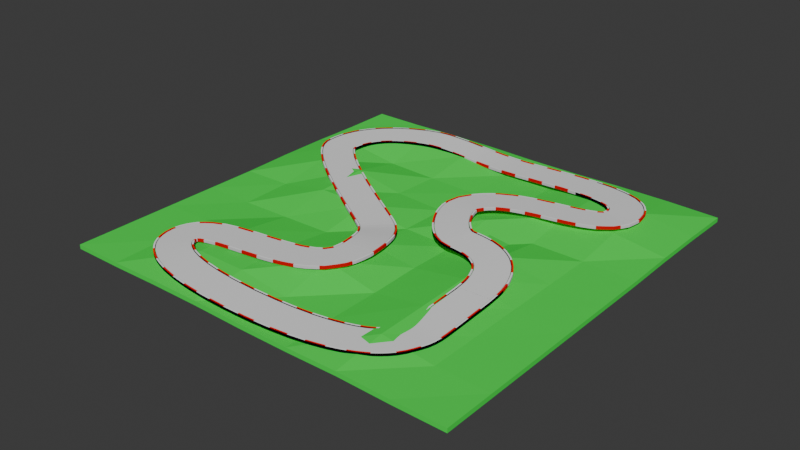 # Source: race-1.blend  (saved by Blender 4.4.32; exported with 4.5.12 LTS)
import bpy
from mathutils import Matrix  # noqa: F401  (used for matrix-valued properties, if any)

bpy.ops.wm.read_factory_settings(use_empty=True)
scene = bpy.context.scene
scene.name = 'Scene'

# ---- collections
col_collection = bpy.data.collections.new('Collection'); scene.collection.children.link(col_collection)

# ---- images (referenced by path relative to the original .blend; pixels are not part of the script)
import os
ASSET_DIR = os.environ.get("B2B_ASSET_DIR", "")  # directory of the original .blend (textures are referenced by path, not embedded)
HERE = os.path.dirname(os.path.abspath(__file__))  # packed textures are extracted next to this script under _unpacked/

def load_image(name, relpath, width, height, colorspace="sRGB"):
    """Load a texture the original file referenced (path relative to the .blend, or extracted next to this script)."""
    p = next((c for c in (os.path.join(HERE, relpath), os.path.join(ASSET_DIR, relpath)) if relpath and os.path.exists(c)), "")
    if p:
        img = bpy.data.images.load(p, check_existing=True)
        img.name = name
    else:  # same state as the original file: an image datablock whose file is absent (Cycles renders it pink)
        img = bpy.data.images.new(name, width, height)
        img.source = "FILE"
        img.filepath = "//" + (relpath or name)
    img.colorspace_settings.name = colorspace
    return img
img_aerial_asphalt_01_diff_4k_jpg = load_image('aerial_asphalt_01_diff_4k.jpg', 'aerial_asphalt_01_diff_4k.jpg', 1024, 1024, 'sRGB')
img_aerial_asphalt_01_disp_4k_png = load_image('aerial_asphalt_01_disp_4k.png', 'aerial_asphalt_01_disp_4k.png', 1024, 1024, 'sRGB')
img_aerial_asphalt_01_rough_4k_jpg = load_image('aerial_asphalt_01_rough_4k.jpg', 'aerial_asphalt_01_rough_4k.jpg', 1024, 1024, 'sRGB')

# ---- materials (node trees are filled in below, after node groups)
mat_grass_simple = bpy.data.materials.new('grass_simple')
mat_grass_simple.alpha_threshold = 0.0
mat_grass_simple.diffuse_color = (0.04473, 0.8003, 0.07771, 1.0)
mat_grass_simple.roughness = 0.5
mat_grass_simple.line_color = (0.0, 0.0, 0.0, 1.0)
mat_road_simple = bpy.data.materials.new('road_simple')
mat_road_rails = bpy.data.materials.new('road-rails')

# ---- material node trees
mat_road_rails.use_nodes = True; mat_road_rails.node_tree.nodes.clear()
_N = mat_road_rails.node_tree.nodes; _L = mat_road_rails.node_tree.links
n0 = _N.new('ShaderNodeBsdfPrincipled'); n0.name = 'Principled BSDF'; n0.location = (83, 300)
n1 = _N.new('ShaderNodeOutputMaterial'); n1.name = 'Material Output'; n1.location = (373, 300)
n2 = _N.new('ShaderNodeTexImage'); n2.name = 'Image Texture'; n2.location = (-712, 76)
n2.image = img_aerial_asphalt_01_diff_4k_jpg
n3 = _N.new('ShaderNodeUVMap'); n3.name = 'UV Map'; n3.location = (-1470, -362)
n4 = _N.new('ShaderNodeTexImage'); n4.name = 'Image Texture.001'; n4.location = (-1007, -515)
n4.image = img_aerial_asphalt_01_disp_4k_png
n5 = _N.new('ShaderNodeSeparateColor'); n5.name = 'Separate Color'; n5.location = (-684, -497)
n6 = _N.new('ShaderNodeNormal'); n6.name = 'Normal'; n6.location = (-631, -695)
n7 = _N.new('ShaderNodeBump'); n7.name = 'Bump'; n7.location = (-298, -395)
n7.width = 152
n7.inputs[0].default_value = 0.1303
n7.inputs[1].default_value = 1.0
n8 = _N.new('ShaderNodeTexImage'); n8.name = 'Image Texture.002'; n8.location = (-712, -212)
n8.image = img_aerial_asphalt_01_rough_4k_jpg
n9 = _N.new('ShaderNodeSeparateXYZ'); n9.name = 'Separate XYZ'; n9.location = (-1070, 465)
n10 = _N.new('ShaderNodeMix'); n10.name = 'Mix'; n10.location = (-194, 416)
n10.data_type = 'RGBA'
n10.inputs[6].default_value = (1.0, 1.0, 1.0, 1.0)
n10.inputs[7].default_value = (1.0, 0.0, 0.001472, 1.0)
n11 = _N.new('ShaderNodeFloatCurve'); n11.name = 'Float Curve.001'; n11.location = (-604, 509)
_c = n11.mapping.curves[0]
while len(_c.points) > 2: _c.points.remove(_c.points[-1])
_c.points[0].location = (0.0, 0.0); _c.points[0].handle_type = 'AUTO'
_c.points[1].location = (0.34, 0.0); _c.points[1].handle_type = 'VECTOR'
_p = _c.points.new(0.3401, 1.0); _p.handle_type = 'VECTOR'
n11.mapping.update()
n12 = _N.new('ShaderNodeMath'); n12.name = 'Math'; n12.location = (-829, 392)
n12.operation = 'MODULO'
n12.inputs[1].default_value = 0.7
_L.new(n0.outputs[0], n1.inputs[0])
_L.new(n3.outputs[0], n2.inputs[0])
_L.new(n10.outputs[2], n0.inputs[0])
_L.new(n4.outputs[0], n5.inputs[0])
_L.new(n6.outputs[0], n7.inputs[4])
_L.new(n5.outputs[2], n7.inputs[3])
_L.new(n7.outputs[0], n0.inputs[5])
_L.new(n3.outputs[0], n8.inputs[0])
_L.new(n3.outputs[0], n4.inputs[0])
_L.new(n3.outputs[0], n9.inputs[0])
_L.new(n8.outputs[0], n0.inputs[2])
_L.new(n11.outputs[0], n10.inputs[0])
_L.new(n12.outputs[0], n11.inputs[1])
_L.new(n9.outputs[0], n12.inputs[0])
n1.is_active_output = True

# ---- world
world_world = bpy.data.worlds.new('World'); scene.world = world_world
world_world.use_nodes = True; world_world.node_tree.nodes.clear()
_N = world_world.node_tree.nodes; _L = world_world.node_tree.links
n0 = _N.new('ShaderNodeOutputWorld'); n0.name = 'World Output'; n0.location = (300, 300)
n1 = _N.new('ShaderNodeBackground'); n1.name = 'Background'; n1.location = (10, 300)
n1.inputs[0].default_value = (0.05088, 0.05088, 0.05088, 1.0)
_L.new(n1.outputs[0], n0.inputs[0])
n0.is_active_output = True
world_world.color = (0.05088, 0.05088, 0.05088)
world_world.sun_shadow_jitter_overblur = 0.0

# ---- meshes
me_cube = bpy.data.meshes.new('Cube')
me_cube.from_pydata([(5.02, 5.02, 0.05295), (5.02, 5.02, -0.05295), (5.02, -5.02, 0.05295), (5.02, -5.02, -0.05295), (-5.02, 5.02, 0.05295), (-5.02, 5.02, -0.05295), (-5.02, -5.02, 0.05295), (-5.02, -5.02, -0.05295), (3.765, 5.02, -0.03006), (2.51, 5.02, -0.03006), (1.255, 5.02, -0.05295), (0.0, 5.02, -0.05295), (-1.255, 5.02, -0.03006), (-2.51, 5.02, -0.03006), (-3.765, 5.02, -0.05295), (3.765, -5.02, 0.05295), (2.51, -5.02, 0.07682), (1.255, -5.02, 0.05295), (0.0, -5.02, 0.05295), (-1.255, -5.02, 0.07682), (-2.51, -5.02, 0.07682), (-3.765, -5.02, 0.05295), (-3.765, -5.02, -0.05295), (-2.51, -5.02, -0.03006), (-1.255, -5.02, -0.03006), (0.0, -5.02, -0.05295), (1.255, -5.02, -0.05295), (2.51, -5.02, -0.03006), (3.765, -5.02, -0.05295), (-3.765, 5.02, 0.05295), (-2.51, 5.02, 0.07682), (-1.255, 5.02, 0.07682), (0.0, 5.02, 0.05295), (1.255, 5.02, 0.05295), (2.51, 5.02, 0.07682), (3.765, 5.02, 0.07682), (-5.02, 3.765, -0.05295), (-5.02, 2.51, -0.03006), (-5.02, 1.255, -0.03006), (-5.02, 0.0, -0.05295), (-5.02, -1.255, -0.05295), (-5.02, -2.51, -0.05295), (-5.02, -3.765, -0.05295), (5.02, 3.765, 0.07682), (5.02, 2.51, 0.07682), (5.02, 1.255, 0.05295), (5.02, 0.0, 0.05295), (5.02, -1.255, 0.05295), (5.02, -2.51, 0.05295), (5.02, -3.765, 0.05295), (-5.02, -3.765, 0.05295), (-5.02, -2.51, 0.05295), (-5.02, -1.255, 0.05295), (-5.02, 0.0, 0.05295), (-5.02, 1.255, 0.07682), (-5.02, 2.51, 0.07682), (-5.02, 3.765, 0.05295), (5.02, -3.765, -0.05295), (5.02, -2.51, -0.05295), (5.02, -1.255, -0.05295), (5.02, 0.0, -0.05295), (5.02, 1.255, -0.05295), (5.02, 2.51, -0.03006), (5.02, 3.765, -0.03006), (-3.765, 3.765, -0.03006), (-3.765, 2.51, 0.1376), (-3.765, 1.255, 0.1729), (-3.765, 0.0, -0.03006), (-3.765, -1.255, -0.05295), (-3.765, -2.51, -0.03006), (-3.765, -3.765, -0.03006), (-2.51, 3.765, 0.1376), (-2.51, 2.51, 0.004683), (-2.51, 1.255, 0.2517), (-2.51, 0.0, 0.1993), (-2.51, -1.255, -0.03006), (-2.51, -2.51, 0.1376), (-2.51, -3.765, 0.1376), (-1.255, 3.765, 0.1376), (-1.255, 2.51, -0.03006), (-1.255, 1.255, 0.007744), (-1.255, 0.0, 0.1826), (-1.255, -1.255, -0.003839), (-1.255, -2.51, 0.1376), (-1.255, -3.765, 0.1376), (0.0, 3.765, -0.03006), (0.0, 2.51, -0.05295), (0.0, 1.255, -0.03006), (0.0, 0.0, -0.003839), (0.0, -1.255, 0.1376), (0.0, -2.51, -0.03006), (0.0, -3.765, -0.03006), (1.255, 3.765, -0.03006), (1.255, 2.51, -0.03006), (1.255, 1.255, 0.1376), (1.255, 0.0, -0.03006), (1.255, -1.255, -0.001765), (1.255, -2.51, -0.03006), (1.255, -3.765, -0.03006), (2.51, 3.765, 0.1376), (2.51, 2.51, 0.1376), (2.51, 1.255, -0.03006), (2.51, 0.0, 0.1664), (2.51, -1.255, 0.1994), (2.51, -2.51, 0.1664), (2.51, -3.765, 0.1376), (3.765, 3.765, 0.1376), (3.765, 2.51, 0.1376), (3.765, 1.255, -0.03006), (3.765, 0.0, -0.03006), (3.765, -1.255, -0.02498), (3.765, -2.51, -0.03006), (3.765, -3.765, -0.03006), (3.765, 3.765, 0.246), (3.765, 2.51, 0.246), (3.765, 1.255, 0.07682), (3.765, 0.0, 0.07682), (3.765, -1.255, 0.08188), (3.765, -2.51, 0.07682), (3.765, -3.765, 0.07682), (2.51, 3.765, 0.246), (2.51, 2.51, 0.246), (2.51, 1.255, 0.07682), (2.51, 0.0, 0.2733), (2.51, -1.255, 0.3092), (2.51, -2.51, 0.2733), (2.51, -3.765, 0.246), (1.255, 3.765, 0.07682), (1.255, 2.51, 0.07682), (1.255, 1.255, 0.246), (1.255, 0.0, 0.07682), (1.255, -1.255, 0.1058), (1.255, -2.51, 0.07682), (1.255, -3.765, 0.07682), (0.0, 3.765, 0.07682), (0.0, 2.51, 0.05295), (0.0, 1.255, 0.07682), (0.0, 0.0, 0.1037), (0.0, -1.255, 0.246), (0.0, -2.51, 0.3513), (0.0, -3.765, 0.07682), (-1.255, 3.765, 0.246), (-1.255, 2.51, 0.07682), (-1.255, 1.255, 0.1325), (-1.255, 0.0, 0.2922), (-1.255, -1.255, 0.1037), (-1.255, -2.51, 0.246), (-1.255, -3.765, 0.246), (-2.51, 3.765, 0.3475), (-2.51, 2.51, 0.1124), (-2.51, 1.255, 0.3622), (-2.51, 0.0, 0.3041), (-2.51, -1.255, 0.07682), (-2.51, -2.51, 0.246), (-2.51, -3.765, 0.246), (-3.765, 3.765, 0.07682), (-3.765, 2.51, 0.2978), (-3.765, 1.255, 0.2795), (-3.765, 0.0, 0.07682), (-3.765, -1.255, 0.05295), (-3.765, -2.51, 0.07682), (-3.765, -3.765, 0.07682)], [], [(161, 50, 6, 21), (22, 21, 6, 7), (36, 56, 4, 5), (112, 57, 3, 28), (57, 49, 2, 3), (8, 35, 0, 1), (5, 4, 29, 14), (14, 29, 30, 13), (13, 30, 31, 12), (12, 31, 32, 11), (11, 32, 33, 10), (10, 33, 34, 9), (9, 34, 35, 8), (42, 70, 22, 7), (70, 77, 23, 22), (77, 84, 24, 23), (84, 91, 25, 24), (91, 98, 26, 25), (98, 105, 27, 26), (105, 112, 28, 27), (3, 2, 15, 28), (28, 15, 16, 27), (27, 16, 17, 26), (26, 17, 18, 25), (25, 18, 19, 24), (24, 19, 20, 23), (23, 20, 21, 22), (49, 119, 15, 2), (119, 126, 16, 15), (126, 133, 17, 16), (133, 140, 18, 17), (140, 147, 19, 18), (147, 154, 20, 19), (154, 161, 21, 20), (30, 29, 155, 148), (148, 155, 156, 149), (149, 156, 157, 150), (150, 157, 158, 151), (151, 158, 159, 152), (152, 159, 160, 153), (153, 160, 161, 154), (31, 30, 148, 141), (141, 148, 149, 142), (142, 149, 150, 143), (143, 150, 151, 144), (144, 151, 152, 145), (145, 152, 153, 146), (146, 153, 154, 147), (32, 31, 141, 134), (134, 141, 142, 135), (135, 142, 143, 136), (136, 143, 144, 137), (137, 144, 145, 138), (138, 145, 146, 139), (139, 146, 147, 140), (33, 32, 134, 127), (127, 134, 135, 128), (128, 135, 136, 129), (129, 136, 137, 130), (130, 137, 138, 131), (131, 138, 139, 132), (132, 139, 140, 133), (34, 33, 127, 120), (120, 127, 128, 121), (121, 128, 129, 122), (122, 129, 130, 123), (123, 130, 131, 124), (124, 131, 132, 125), (125, 132, 133, 126), (35, 34, 120, 113), (113, 120, 121, 114), (114, 121, 122, 115), (115, 122, 123, 116), (116, 123, 124, 117), (117, 124, 125, 118), (118, 125, 126, 119), (0, 35, 113, 43), (43, 113, 114, 44), (44, 114, 115, 45), (45, 115, 116, 46), (46, 116, 117, 47), (47, 117, 118, 48), (48, 118, 119, 49), (9, 8, 106, 99), (99, 106, 107, 100), (100, 107, 108, 101), (101, 108, 109, 102), (102, 109, 110, 103), (103, 110, 111, 104), (104, 111, 112, 105), (10, 9, 99, 92), (92, 99, 100, 93), (93, 100, 101, 94), (94, 101, 102, 95), (95, 102, 103, 96), (96, 103, 104, 97), (97, 104, 105, 98), (11, 10, 92, 85), (85, 92, 93, 86), (86, 93, 94, 87), (87, 94, 95, 88), (88, 95, 96, 89), (89, 96, 97, 90), (90, 97, 98, 91), (12, 11, 85, 78), (78, 85, 86, 79), (79, 86, 87, 80), (80, 87, 88, 81), (81, 88, 89, 82), (82, 89, 90, 83), (83, 90, 91, 84), (13, 12, 78, 71), (71, 78, 79, 72), (72, 79, 80, 73), (73, 80, 81, 74), (74, 81, 82, 75), (75, 82, 83, 76), (76, 83, 84, 77), (14, 13, 71, 64), (64, 71, 72, 65), (65, 72, 73, 66), (66, 73, 74, 67), (67, 74, 75, 68), (68, 75, 76, 69), (69, 76, 77, 70), (5, 14, 64, 36), (36, 64, 65, 37), (37, 65, 66, 38), (38, 66, 67, 39), (39, 67, 68, 40), (40, 68, 69, 41), (41, 69, 70, 42), (1, 0, 43, 63), (63, 43, 44, 62), (62, 44, 45, 61), (61, 45, 46, 60), (60, 46, 47, 59), (59, 47, 48, 58), (58, 48, 49, 57), (8, 1, 63, 106), (106, 63, 62, 107), (107, 62, 61, 108), (108, 61, 60, 109), (109, 60, 59, 110), (110, 59, 58, 111), (111, 58, 57, 112), (7, 6, 50, 42), (42, 50, 51, 41), (41, 51, 52, 40), (40, 52, 53, 39), (39, 53, 54, 38), (38, 54, 55, 37), (37, 55, 56, 36), (29, 4, 56, 155), (155, 56, 55, 156), (156, 55, 54, 157), (157, 54, 53, 158), (158, 53, 52, 159), (159, 52, 51, 160), (160, 51, 50, 161)])
_uv = me_cube.uv_layers.new(name='UVMap')
_uv.uv.foreach_set('vector', [0.8438, 0.7188, 0.875, 0.7188, 0.875, 0.75, 0.8438, 0.75, 0.375, 0.9688, 0.625, 0.9688, 0.625, 1.0, 0.375, 1.0, 0.375, 0.2188, 0.625, 0.2188, 0.625, 0.25, 0.375, 0.25, 0.3438, 0.7188, 0.375, 0.7188, 0.375, 0.75, 0.3438, 0.75, 0.375, 0.7188, 0.625, 0.7188, 0.625, 0.75, 0.375, 0.75, 0.375, 0.4688, 0.625, 0.4688, 0.625, 0.5, 0.375, 0.5, 0.375, 0.25, 0.625, 0.25, 0.625, 0.2812, 0.375, 0.2812, 0.375, 0.2812, 0.625, 0.2812, 0.625, 0.3125, 0.375, 0.3125, 0.375, 0.3125, 0.625, 0.3125, 0.625, 0.3438, 0.375, 0.3438, 0.375, 0.3438, 0.625, 0.3438, 0.625, 0.375, 0.375, 0.375, 0.375, 0.375, 0.625, 0.375, 0.625, 0.4062, 0.375, 0.4062, 0.375, 0.4062, 0.625, 0.4062, 0.625, 0.4375, 0.375, 0.4375, 0.375, 0.4375, 0.625, 0.4375, 0.625, 0.4688, 0.375, 0.4688, 0.125, 0.7188, 0.1562, 0.7188, 0.1562, 0.75, 0.125, 0.75, 0.1562, 0.7188, 0.1875, 0.7188, 0.1875, 0.75, 0.1562, 0.75, 0.1875, 0.7188, 0.2188, 0.7188, 0.2188, 0.75, 0.1875, 0.75, 0.2188, 0.7188, 0.25, 0.7188, 0.25, 0.75, 0.2188, 0.75, 0.25, 0.7188, 0.2812, 0.7188, 0.2812, 0.75, 0.25, 0.75, 0.2812, 0.7188, 0.3125, 0.7188, 0.3125, 0.75, 0.2812, 0.75, 0.3125, 0.7188, 0.3438, 0.7188, 0.3438, 0.75, 0.3125, 0.75, 0.375, 0.75, 0.625, 0.75, 0.625, 0.7812, 0.375, 0.7812, 0.375, 0.7812, 0.625, 0.7812, 0.625, 0.8125, 0.375, 0.8125, 0.375, 0.8125, 0.625, 0.8125, 0.625, 0.8438, 0.375, 0.8438, 0.375, 0.8438, 0.625, 0.8438, 0.625, 0.875, 0.375, 0.875, 0.375, 0.875, 0.625, 0.875, 0.625, 0.9062, 0.375, 0.9062, 0.375, 0.9062, 0.625, 0.9062, 0.625, 0.9375, 0.375, 0.9375, 0.375, 0.9375, 0.625, 0.9375, 0.625, 0.9688, 0.375, 0.9688, 0.625, 0.7188, 0.6562, 0.7188, 0.6562, 0.75, 0.625, 0.75, 0.6562, 0.7188, 0.6875, 0.7188, 0.6875, 0.75, 0.6562, 0.75, 0.6875, 0.7188, 0.7188, 0.7188, 0.7188, 0.75, 0.6875, 0.75, 0.7188, 0.7188, 0.75, 0.7188, 0.75, 0.75, 0.7188, 0.75, 0.75, 0.7188, 0.7812, 0.7188, 0.7812, 0.75, 0.75, 0.75, 0.7812, 0.7188, 0.8125, 0.7188, 0.8125, 0.75, 0.7812, 0.75, 0.8125, 0.7188, 0.8438, 0.7188, 0.8438, 0.75, 0.8125, 0.75, 0.8125, 0.5, 0.8438, 0.5, 0.8438, 0.5312, 0.8125, 0.5312, 0.8125, 0.5312, 0.8438, 0.5312, 0.8438, 0.5625, 0.8125, 0.5625, 0.8125, 0.5625, 0.8438, 0.5625, 0.8438, 0.5938, 0.8125, 0.5938, 0.8125, 0.5938, 0.8438, 0.5938, 0.8438, 0.625, 0.8125, 0.625, 0.8125, 0.625, 0.8438, 0.625, 0.8438, 0.6562, 0.8125, 0.6562, 0.8125, 0.6562, 0.8438, 0.6562, 0.8437, 0.6875, 0.8125, 0.6875, 0.8125, 0.6875, 0.8437, 0.6875, 0.8438, 0.7188, 0.8125, 0.7188, 0.7812, 0.5, 0.8125, 0.5, 0.8125, 0.5312, 0.7812, 0.5312, 0.7812, 0.5312, 0.8125, 0.5312, 0.8125, 0.5625, 0.7812, 0.5625, 0.7812, 0.5625, 0.8125, 0.5625, 0.8125, 0.5938, 0.7812, 0.5938, 0.7812, 0.5938, 0.8125, 0.5938, 0.8125, 0.625, 0.7812, 0.625, 0.7812, 0.625, 0.8125, 0.625, 0.8125, 0.6562, 0.7812, 0.6562, 0.7812, 0.6562, 0.8125, 0.6562, 0.8125, 0.6875, 0.7812, 0.6875, 0.7812, 0.6875, 0.8125, 0.6875, 0.8125, 0.7188, 0.7812, 0.7188, 0.75, 0.5, 0.7812, 0.5, 0.7812, 0.5312, 0.75, 0.5312, 0.75, 0.5312, 0.7812, 0.5312, 0.7812, 0.5625, 0.75, 0.5625, 0.75, 0.5625, 0.7812, 0.5625, 0.7812, 0.5938, 0.75, 0.5938, 0.75, 0.5938, 0.7812, 0.5938, 0.7812, 0.625, 0.75, 0.625, 0.75, 0.625, 0.7812, 0.625, 0.7812, 0.6562, 0.75, 0.6562, 0.75, 0.6562, 0.7812, 0.6562, 0.7812, 0.6875, 0.75, 0.6875, 0.75, 0.6875, 0.7812, 0.6875, 0.7812, 0.7188, 0.75, 0.7188, 0.7188, 0.5, 0.75, 0.5, 0.75, 0.5312, 0.7188, 0.5312, 0.7188, 0.5312, 0.75, 0.5312, 0.75, 0.5625, 0.7188, 0.5625, 0.7188, 0.5625, 0.75, 0.5625, 0.75, 0.5938, 0.7188, 0.5938, 0.7188, 0.5938, 0.75, 0.5938, 0.75, 0.625, 0.7188, 0.625, 0.7188, 0.625, 0.75, 0.625, 0.75, 0.6562, 0.7188, 0.6562, 0.7188, 0.6562, 0.75, 0.6562, 0.75, 0.6875, 0.7188, 0.6875, 0.7188, 0.6875, 0.75, 0.6875, 0.75, 0.7188, 0.7188, 0.7188, 0.6875, 0.5, 0.7188, 0.5, 0.7188, 0.5312, 0.6875, 0.5312, 0.6875, 0.5312, 0.7188, 0.5312, 0.7188, 0.5625, 0.6875, 0.5625, 0.6875, 0.5625, 0.7188, 0.5625, 0.7188, 0.5938, 0.6875, 0.5938, 0.6875, 0.5938, 0.7188, 0.5938, 0.7188, 0.625, 0.6875, 0.625, 0.6875, 0.625, 0.7188, 0.625, 0.7188, 0.6562, 0.6875, 0.6562, 0.6875, 0.6562, 0.7188, 0.6562, 0.7188, 0.6875, 0.6875, 0.6875, 0.6875, 0.6875, 0.7188, 0.6875, 0.7188, 0.7188, 0.6875, 0.7188, 0.6562, 0.5, 0.6875, 0.5, 0.6875, 0.5312, 0.6562, 0.5312, 0.6562, 0.5312, 0.6875, 0.5312, 0.6875, 0.5625, 0.6562, 0.5625, 0.6562, 0.5625, 0.6875, 0.5625, 0.6875, 0.5938, 0.6562, 0.5938, 0.6562, 0.5938, 0.6875, 0.5938, 0.6875, 0.625, 0.6563, 0.625, 0.6563, 0.625, 0.6875, 0.625, 0.6875, 0.6562, 0.6563, 0.6562, 0.6563, 0.6562, 0.6875, 0.6562, 0.6875, 0.6875, 0.6562, 0.6875, 0.6562, 0.6875, 0.6875, 0.6875, 0.6875, 0.7188, 0.6562, 0.7188, 0.625, 0.5, 0.6562, 0.5, 0.6562, 0.5312, 0.625, 0.5312, 0.625, 0.5312, 0.6562, 0.5312, 0.6562, 0.5625, 0.625, 0.5625, 0.625, 0.5625, 0.6562, 0.5625, 0.6562, 0.5938, 0.625, 0.5938, 0.625, 0.5938, 0.6562, 0.5938, 0.6563, 0.625, 0.625, 0.625, 0.625, 0.625, 0.6563, 0.625, 0.6563, 0.6562, 0.625, 0.6562, 0.625, 0.6562, 0.6563, 0.6562, 0.6562, 0.6875, 0.625, 0.6875, 0.625, 0.6875, 0.6562, 0.6875, 0.6562, 0.7188, 0.625, 0.7188, 0.3125, 0.5, 0.3438, 0.5, 0.3438, 0.5312, 0.3125, 0.5312, 0.3125, 0.5312, 0.3438, 0.5312, 0.3438, 0.5625, 0.3125, 0.5625, 0.3125, 0.5625, 0.3438, 0.5625, 0.3437, 0.5938, 0.3125, 0.5938, 0.3125, 0.5938, 0.3437, 0.5938, 0.3437, 0.625, 0.3125, 0.625, 0.3125, 0.625, 0.3437, 0.625, 0.3437, 0.6562, 0.3125, 0.6562, 0.3125, 0.6562, 0.3437, 0.6562, 0.3437, 0.6875, 0.3125, 0.6875, 0.3125, 0.6875, 0.3437, 0.6875, 0.3438, 0.7188, 0.3125, 0.7188, 0.2812, 0.5, 0.3125, 0.5, 0.3125, 0.5312, 0.2812, 0.5312, 0.2812, 0.5312, 0.3125, 0.5312, 0.3125, 0.5625, 0.2812, 0.5625, 0.2812, 0.5625, 0.3125, 0.5625, 0.3125, 0.5938, 0.2812, 0.5938, 0.2812, 0.5938, 0.3125, 0.5938, 0.3125, 0.625, 0.2812, 0.625, 0.2812, 0.625, 0.3125, 0.625, 0.3125, 0.6562, 0.2812, 0.6562, 0.2812, 0.6562, 0.3125, 0.6562, 0.3125, 0.6875, 0.2812, 0.6875, 0.2812, 0.6875, 0.3125, 0.6875, 0.3125, 0.7188, 0.2812, 0.7188, 0.25, 0.5, 0.2812, 0.5, 0.2812, 0.5312, 0.25, 0.5312, 0.25, 0.5312, 0.2812, 0.5312, 0.2812, 0.5625, 0.25, 0.5625, 0.25, 0.5625, 0.2812, 0.5625, 0.2812, 0.5938, 0.25, 0.5938, 0.25, 0.5938, 0.2812, 0.5938, 0.2812, 0.625, 0.25, 0.625, 0.25, 0.625, 0.2812, 0.625, 0.2812, 0.6562, 0.25, 0.6562, 0.25, 0.6562, 0.2812, 0.6562, 0.2812, 0.6875, 0.25, 0.6875, 0.25, 0.6875, 0.2812, 0.6875, 0.2812, 0.7188, 0.25, 0.7188, 0.2188, 0.5, 0.25, 0.5, 0.25, 0.5312, 0.2188, 0.5312, 0.2188, 0.5312, 0.25, 0.5312, 0.25, 0.5625, 0.2188, 0.5625, 0.2188, 0.5625, 0.25, 0.5625, 0.25, 0.5938, 0.2188, 0.5938, 0.2188, 0.5938, 0.25, 0.5938, 0.25, 0.625, 0.2188, 0.625, 0.2188, 0.625, 0.25, 0.625, 0.25, 0.6562, 0.2188, 0.6562, 0.2188, 0.6562, 0.25, 0.6562, 0.25, 0.6875, 0.2188, 0.6875, 0.2188, 0.6875, 0.25, 0.6875, 0.25, 0.7188, 0.2188, 0.7188, 0.1875, 0.5, 0.2188, 0.5, 0.2188, 0.5312, 0.1875, 0.5312, 0.1875, 0.5312, 0.2188, 0.5312, 0.2188, 0.5625, 0.1875, 0.5625, 0.1875, 0.5625, 0.2188, 0.5625, 0.2188, 0.5938, 0.1875, 0.5938, 0.1875, 0.5938, 0.2188, 0.5938, 0.2188, 0.625, 0.1875, 0.625, 0.1875, 0.625, 0.2188, 0.625, 0.2188, 0.6562, 0.1875, 0.6562, 0.1875, 0.6562, 0.2188, 0.6562, 0.2188, 0.6875, 0.1875, 0.6875, 0.1875, 0.6875, 0.2188, 0.6875, 0.2188, 0.7188, 0.1875, 0.7188, 0.1562, 0.5, 0.1875, 0.5, 0.1875, 0.5312, 0.1562, 0.5312, 0.1562, 0.5312, 0.1875, 0.5312, 0.1875, 0.5625, 0.1562, 0.5625, 0.1562, 0.5625, 0.1875, 0.5625, 0.1875, 0.5938, 0.1562, 0.5938, 0.1562, 0.5938, 0.1875, 0.5938, 0.1875, 0.625, 0.1562, 0.625, 0.1562, 0.625, 0.1875, 0.625, 0.1875, 0.6562, 0.1562, 0.6562, 0.1562, 0.6562, 0.1875, 0.6562, 0.1875, 0.6875, 0.1562, 0.6875, 0.1562, 0.6875, 0.1875, 0.6875, 0.1875, 0.7188, 0.1562, 0.7188, 0.125, 0.5, 0.1562, 0.5, 0.1562, 0.5312, 0.125, 0.5312, 0.125, 0.5312, 0.1562, 0.5312, 0.1562, 0.5625, 0.125, 0.5625, 0.125, 0.5625, 0.1562, 0.5625, 0.1562, 0.5938, 0.125, 0.5938, 0.125, 0.5938, 0.1562, 0.5938, 0.1562, 0.625, 0.125, 0.625, 0.125, 0.625, 0.1562, 0.625, 0.1562, 0.6562, 0.125, 0.6562, 0.125, 0.6562, 0.1562, 0.6562, 0.1562, 0.6875, 0.125, 0.6875, 0.125, 0.6875, 0.1562, 0.6875, 0.1562, 0.7188, 0.125, 0.7188, 0.375, 0.5, 0.625, 0.5, 0.625, 0.5312, 0.375, 0.5312, 0.375, 0.5312, 0.625, 0.5312, 0.625, 0.5625, 0.375, 0.5625, 0.375, 0.5625, 0.625, 0.5625, 0.625, 0.5938, 0.375, 0.5938, 0.375, 0.5938, 0.625, 0.5938, 0.625, 0.625, 0.375, 0.625, 0.375, 0.625, 0.625, 0.625, 0.625, 0.6562, 0.375, 0.6562, 0.375, 0.6562, 0.625, 0.6562, 0.625, 0.6875, 0.375, 0.6875, 0.375, 0.6875, 0.625, 0.6875, 0.625, 0.7188, 0.375, 0.7188, 0.3438, 0.5, 0.375, 0.5, 0.375, 0.5312, 0.3438, 0.5312, 0.3438, 0.5312, 0.375, 0.5312, 0.375, 0.5625, 0.3438, 0.5625, 0.3438, 0.5625, 0.375, 0.5625, 0.375, 0.5938, 0.3437, 0.5938, 0.3437, 0.5938, 0.375, 0.5938, 0.375, 0.625, 0.3437, 0.625, 0.3437, 0.625, 0.375, 0.625, 0.375, 0.6562, 0.3437, 0.6562, 0.3437, 0.6562, 0.375, 0.6562, 0.375, 0.6875, 0.3437, 0.6875, 0.3437, 0.6875, 0.375, 0.6875, 0.375, 0.7188, 0.3438, 0.7188, 0.375, 0.0, 0.625, 0.0, 0.625, 0.03125, 0.375, 0.03125, 0.375, 0.03125, 0.625, 0.03125, 0.625, 0.0625, 0.375, 0.0625, 0.375, 0.0625, 0.625, 0.0625, 0.625, 0.09375, 0.375, 0.09375, 0.375, 0.09375, 0.625, 0.09375, 0.625, 0.125, 0.375, 0.125, 0.375, 0.125, 0.625, 0.125, 0.625, 0.1562, 0.375, 0.1562, 0.375, 0.1562, 0.625, 0.1562, 0.625, 0.1875, 0.375, 0.1875, 0.375, 0.1875, 0.625, 0.1875, 0.625, 0.2188, 0.375, 0.2188, 0.8438, 0.5, 0.875, 0.5, 0.875, 0.5312, 0.8438, 0.5312, 0.8438, 0.5312, 0.875, 0.5312, 0.875, 0.5625, 0.8438, 0.5625, 0.8438, 0.5625, 0.875, 0.5625, 0.875, 0.5938, 0.8438, 0.5938, 0.8438, 0.5938, 0.875, 0.5938, 0.875, 0.625, 0.8438, 0.625, 0.8438, 0.625, 0.875, 0.625, 0.875, 0.6562, 0.8438, 0.6562, 0.8438, 0.6562, 0.875, 0.6562, 0.875, 0.6875, 0.8437, 0.6875, 0.8437, 0.6875, 0.875, 0.6875, 0.875, 0.7188, 0.8438, 0.7188])
me_cube.materials.append(mat_grass_simple)
me_cube.use_mirror_vertex_groups = False
me_cube.update()
me_cube_001 = bpy.data.meshes.new('Cube.001')
me_cube_001.from_pydata([(-0.06223, 0.06469, 0.0001526), (-0.06223, 0.06469, 0.3718), (0.01346, 0.06469, 0.3718), (0.01346, 0.06469, 0.0001526), (-0.06223, -0.06469, 0.3718), (-0.06223, -0.06469, 0.0001526), (0.01346, -0.06469, 0.0001526), (0.01346, -0.06469, 0.3718)], [], [(3, 2, 7, 6), (1, 0, 5, 4), (6, 5, 0, 3), (5, 6, 7, 4), (7, 2, 1, 4), (1, 2, 3, 0)])
_uv = me_cube_001.uv_layers.new(name='UVMap')
_uv.uv.foreach_set('vector', [0.08775, 0.4996, 0.08775, 0.9996, 0.0007306, 0.9996, 0.0007306, 0.4996, 0.08775, 0.9996, 0.08775, 0.4996, 0.0007306, 0.4996, 0.0007306, 0.9996, 0.0697, 0.6626, 0.01879, 0.6626, 0.01879, 0.8366, 0.0697, 0.8366, 0.01879, 0.4996, 0.0697, 0.4996, 0.0697, 0.9996, 0.01879, 0.9996, 0.0697, 0.6626, 0.0697, 0.8366, 0.01879, 0.8366, 0.01879, 0.6626, 0.01879, 0.9996, 0.0697, 0.9996, 0.0697, 0.4996, 0.01879, 0.4996])
me_cube_001.materials.append(mat_road_simple)
me_cube_001.update()
me_cube_002 = bpy.data.meshes.new('Cube.002')
me_cube_002.from_pydata([(-0.04183, -0.06469, 0.3883), (-0.04183, -0.06469, 0.4249), (-0.04183, 0.06469, 0.3883), (-0.04183, 0.06469, 0.4249), (0.02233, -0.06469, 0.3883), (0.02233, -0.06469, 0.4249), (0.02233, 0.06469, 0.3883), (0.02233, 0.06469, 0.4249)], [], [(0, 1, 3, 2), (2, 3, 7, 6), (6, 7, 5, 4), (4, 5, 1, 0), (2, 6, 4, 0), (7, 3, 1, 5)])
_uv = me_cube_002.uv_layers.new(name='UVMap')
_uv.uv.foreach_set('vector', [0.001374, 0.9133, 0.001374, 0.9982, 0.1157, 0.9982, 0.1157, 0.9133, 0.1157, 0.9133, 0.1157, 0.9982, 0.1157, 0.9982, 0.1157, 0.9133, 0.1157, 0.9133, 0.1157, 0.9982, 0.001374, 0.9982, 0.001374, 0.9133, 0.001374, 0.9133, 0.001374, 0.9982, 0.001374, 0.9982, 0.001374, 0.9133, 0.1157, 0.9133, 0.1157, 0.9133, 0.001374, 0.9133, 0.001374, 0.9133, 0.1157, 0.9982, 0.1157, 0.9982, 0.001374, 0.9982, 0.001374, 0.9982])
me_cube_002.materials.append(mat_road_rails)
me_cube_002.update()

# ---- curves / text
cu_nurbspath = bpy.data.curves.new('NurbsPath', 'CURVE')
cu_nurbspath.dimensions = '3D'
_sp = cu_nurbspath.splines.new('BEZIER'); _sp.bezier_points.add(11)
_sp.bezier_points.foreach_set('co', [2.974, -3.634, -0.1772, -0.4726, -4.68, -0.1384, -3.433, -3.453, -0.09967, -0.005221, -1.823, 0.0, -0.496, -0.6011, -0.09333, -4.034, 2.124, 0.0, -2.596, 3.999, 0.0, -0.2182, 4.26, -0.181, 3.731, 3.182, 0.0, 0.7062, 1.416, 0.0, 1.525, 0.1046, 0.0, 3.135, -1.619, -0.08859])
_sp.bezier_points.foreach_set('handle_left', [3.186, -3.146, -0.1772, 2.068, -4.639, -0.2112, -3.476, -3.984, -0.09967, 0.1041, -3.316, 0.0, -0.2622, -0.8032, -0.09333, -3.974, 1.399, 0.0, -3.252, 3.753, 0.0, -1.335, 4.297, -0.181, 3.715, 4.488, 0.0, 1.184, 2.656, 0.0, 1.137, 0.1407, 0.0, 3.135, 0.0762, 0.008646])
_sp.bezier_points.foreach_set('handle_right', [2.795, -4.046, -0.1772, -3.013, -4.722, -0.06567, -3.336, -2.318, -0.09967, -0.05989, -1.077, 0.0, -0.7297, -0.399, -0.09333, -4.123, 3.207, 0.0, -1.939, 4.245, 0.0, 0.8987, 4.223, -0.181, 3.746, 1.876, 0.0, 0.577, 1.081, 0.0, 1.84, 0.07514, 0.0, 3.135, -3.315, -0.1858])
_sp.order_u = 5
_sp.order_v = 0
_sp.use_cyclic_u = True
_sp.use_endpoint_u = True
cu_nurbspath.materials.append(None)
cu_nurbspath.use_path = True
cu_nurbspath.fill_mode = 'FULL'

# ---- objects
ob_cube = bpy.data.objects.new('Cube', me_cube)
ob_nurbspath = bpy.data.objects.new('NurbsPath', cu_nurbspath)
ob_cube_001 = bpy.data.objects.new('Cube.001', me_cube_001)
ob_cube_002 = bpy.data.objects.new('Cube.002', me_cube_002)

# ---- transforms, parenting, visibility, modifiers, constraints
ob_cube.location = (0.0, 0.0, -0.2494)
ob_cube.lock_rotations_4d = False
ob_cube.empty_display_type = 'ARROWS'
ob_cube.lineart.crease_threshold = 0.0
ob_nurbspath.location = (0.0, 0.0, 0.1208)
ob_cube_001.location = (0.0, 0.0, 0.0)
_m = ob_cube_001.modifiers.new('Mirror', 'MIRROR')
_m.use_axis = (False, False, True)
_m.use_mirror_v = True
_m.mirror_offset_u = 0.5
_m = ob_cube_001.modifiers.new('Array', 'ARRAY')
_m.fit_type = 'FIT_CURVE'
_m.count = 103
_m.curve = ob_nurbspath
_m.relative_offset_displace = (0.0, 1.0, 0.0)
_m.offset_u = 0.088
_m = ob_cube_001.modifiers.new('Curve', 'CURVE')
_m.object = ob_nurbspath
_m.deform_axis = 'POS_Y'
_m = ob_cube_001.modifiers.new('Weld', 'WELD')
ob_cube_002.location = (0.0, 0.0, 0.0)
_m = ob_cube_002.modifiers.new('Mirror', 'MIRROR')
_m.use_axis = (False, False, True)
_m = ob_cube_002.modifiers.new('Array', 'ARRAY')
_m.fit_type = 'FIT_CURVE'
_m.count = 103
_m.curve = ob_nurbspath
_m.relative_offset_displace = (0.0, 1.0, 0.0)
_m.offset_u = 0.116
_m = ob_cube_002.modifiers.new('Curve', 'CURVE')
_m.object = ob_nurbspath
_m.deform_axis = 'POS_Y'
_m = ob_cube_002.modifiers.new('Weld', 'WELD')

# ---- collection membership
col_collection.objects.link(ob_cube)
col_collection.objects.link(ob_nurbspath)
col_collection.objects.link(ob_cube_001)
col_collection.objects.link(ob_cube_002)

# ---- scene / render settings (as saved in the file)
scene.frame_start = 1; scene.frame_end = 250; scene.frame_set(2)
scene.render.engine = 'BLENDER_EEVEE_NEXT'
bpy.context.view_layer.update()

# ---- added for rendering (the .blend has no active camera and no usable light): camera, sun
cam_auto = bpy.data.cameras.new('AutoCamera')
cam_auto.lens = 50.0
cam_auto.sensor_width = 36.0
cam_auto.clip_end = 1000.0
ob_auto_camera = bpy.data.objects.new('AutoCamera', cam_auto)
scene.collection.objects.link(ob_auto_camera)
ob_auto_camera.location = (13.8882, -16.8838, 11.1461)
ob_auto_camera.rotation_euler = (1.09748, -7.21219e-08, 0.694738)
scene.camera = ob_auto_camera
light_auto_sun = bpy.data.lights.new('AutoSun', 'SUN')
light_auto_sun.energy = 3.0
light_auto_sun.angle = 0.0523599
ob_auto_sun = bpy.data.objects.new('AutoSun', light_auto_sun)
scene.collection.objects.link(ob_auto_sun)
ob_auto_sun.rotation_euler = (0.872665, 0.174533, 0.523599)
bpy.context.view_layer.update()

